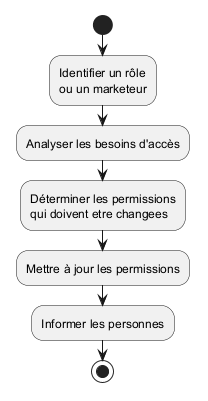

The diagram above was rendered by PlantUML. Its source (embedded in the PNG):
@startuml

|Directeur|
start

:Identifier un rôle
ou un marketeur;

:Analyser les besoins d'accès;

:Déterminer les permissions
qui doivent etre changees;

:Mettre à jour les permissions;

:Informer les personnes;

stop

@enduml